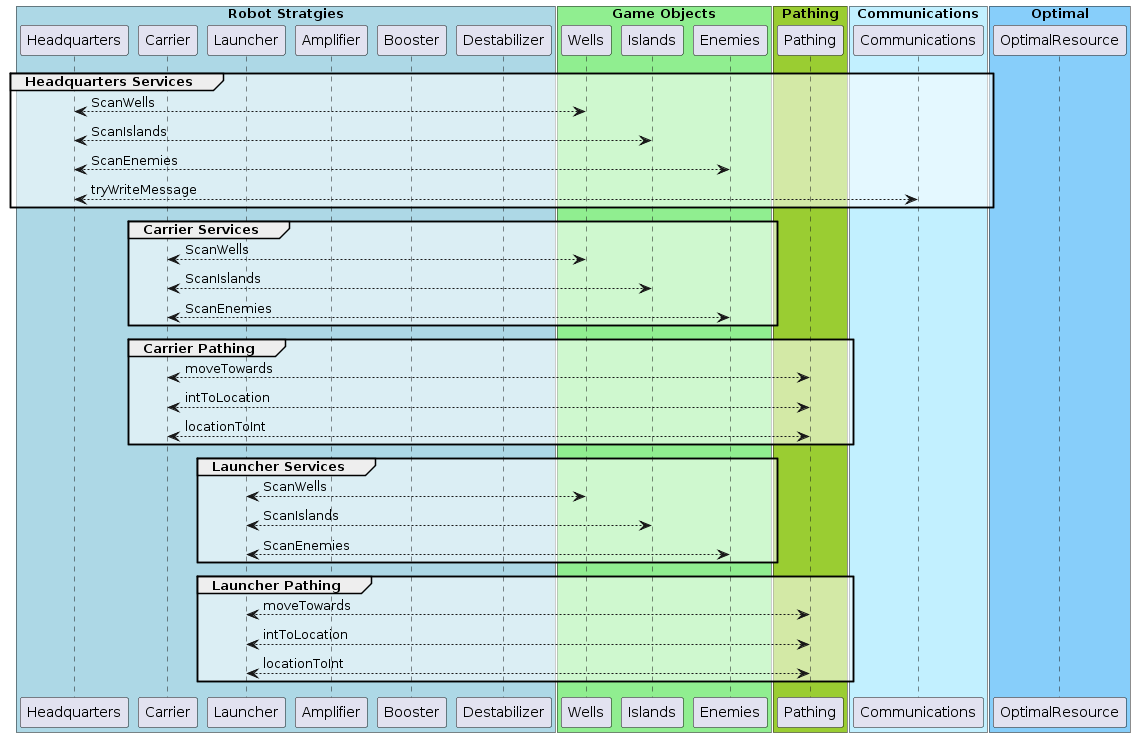

The diagram above was rendered by PlantUML. Its source (embedded in the PNG):
@startuml BigPicture-Sequence-Diagram

skinparam SequenceGroupBodyBackgroundColor #FFFFFF90

box "Robot Stratgies" #LightBlue
    participant Headquarters
    participant Carrier
    participant Launcher
    participant Amplifier
    participant Booster
    participant Destabilizer
end box

box "Game Objects" #LightGreen
    participant Wells
    participant Islands
    participant Enemies
end box

box "Pathing" #YellowGreen
    participant Pathing
end box

box "Communications" #APPLICATION
    participant Communications
end box

box "Optimal" #LightSkyBlue
    participant OptimalResource
end box

group Headquarters Services
    Headquarters <--> Wells : ScanWells
    Headquarters <--> Islands : ScanIslands
    Headquarters <--> Enemies : ScanEnemies
    Headquarters <--> Communications : tryWriteMessage
end

group Carrier Services
    Carrier <--> Wells : ScanWells
    Carrier <--> Islands : ScanIslands
    Carrier <--> Enemies : ScanEnemies
end

group Carrier Pathing
    Carrier <--> Pathing : moveTowards
    Carrier <--> Pathing : intToLocation
    Carrier <--> Pathing : locationToInt
end

group Launcher Services
    Launcher <--> Wells : ScanWells
    Launcher <--> Islands : ScanIslands
    Launcher <--> Enemies : ScanEnemies
end

group Launcher Pathing
    Launcher <--> Pathing : moveTowards
    Launcher <--> Pathing : intToLocation
    Launcher <--> Pathing : locationToInt
end

@enduml